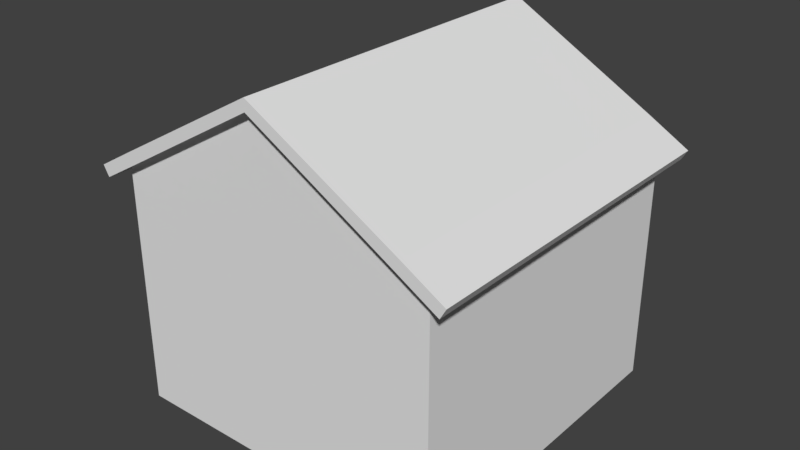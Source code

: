 # Source: Petrol_0_Skybox.blend  (saved by Blender 2.79.0; exported with 4.5.12 LTS)
import bpy
from mathutils import Matrix  # noqa: F401  (used for matrix-valued properties, if any)

bpy.ops.wm.read_factory_settings(use_empty=True)
scene = bpy.context.scene
scene.name = 'Scene'

# ---- collections
col_collection_1 = bpy.data.collections.new('Collection 1'); scene.collection.children.link(col_collection_1)

# ---- materials (node trees are filled in below, after node groups)
mat_material = bpy.data.materials.new('Material')
mat_material.alpha_threshold = 0.0
mat_material.use_transparent_shadow = False
mat_material.roughness = 0.5
mat_material.line_color = (0.0, 0.0, 0.0, 1.0)

# ---- material node trees

# ---- world
world_world = bpy.data.worlds.new('World'); scene.world = world_world
world_world.color = (0.05088, 0.05088, 0.05088)
world_world.use_sun_shadow = False
world_world.sun_shadow_jitter_overblur = 0.0
world_world.cycles.sampling_method = 'MANUAL'

# ---- meshes
me_cube = bpy.data.meshes.new('Cube')
me_cube.from_pydata([(7.0, 7.0, -5.25), (7.0, -7.0, -5.25), (-7.0, -7.0, -5.25), (-7.0, 7.0, -5.25), (7.0, 7.0, 0.25), (7.0, -7.0, 0.25), (-7.0, -7.0, 0.25), (-7.0, 7.0, 0.25), (7.0, 6.5, -5.25), (-7.0, 6.5, -5.25), (7.0, 6.5, 0.25), (-7.0, 6.5, 0.25), (7.0, -6.5, -5.25), (7.0, -6.5, 0.25), (-7.0, -6.5, -5.25), (-7.0, -6.5, 0.25), (6.5, 7.0, -5.25), (6.5, -7.0, -5.25), (6.5, 7.0, 0.25), (6.5, -7.0, 0.25), (-6.5, 7.0, -5.25), (-6.5, -7.0, -5.25), (-6.5, 7.0, 0.25), (-6.5, -7.0, 0.25), (-7.0, 1.907e-06, -5.25), (-7.0, 1.907e-06, 0.25), (7.0, 0.0, -5.25), (7.0, -3.815e-06, 0.25), (7.0, -1.25, -5.25), (7.0, -1.25, 0.25), (-7.0, -1.25, -5.25), (-7.0, -1.25, 0.25), (-7.0, 1.25, -5.25), (-7.0, 1.25, 0.25), (7.0, 1.25, -5.25), (7.0, 1.25, 0.25), (-7.0, 2.25, -5.25), (-7.0, 2.25, 0.25), (7.0, 2.25, -5.25), (7.0, 2.25, 0.25), (7.0, -2.25, -5.25), (7.0, -2.25, 0.25), (-7.0, -2.25, -5.25), (-7.0, -2.25, 0.25), (7.0, -5.5, -5.25), (7.0, -5.5, 0.25), (-7.0, -5.5, -5.25), (-7.0, -5.5, 0.25), (-7.0, 5.5, -5.25), (-7.0, 5.5, 0.25), (7.0, 5.5, -5.25), (7.0, 5.5, 0.25), (7.0, -6.5, 1.25), (7.0, -7.0, 1.25), (-6.5, 7.0, 1.25), (-7.0, 7.0, 1.25), (-6.5, -7.0, 1.25), (-7.0, -7.0, 1.25), (-7.0, 6.5, 1.25), (7.0, 7.0, 1.25), (7.0, 6.5, 1.25), (-7.0, 5.5, 1.25), (7.0, -5.5, 1.25), (-7.0, -6.5, 1.25), (6.5, 7.0, 1.25), (6.5, -7.0, 1.25), (-7.0, -1.25, 1.25), (-7.0, 1.907e-06, 1.25), (-7.0, -2.25, 1.25), (7.0, -1.25, 1.25), (-7.0, 1.25, 1.25), (7.0, 2.25, 1.25), (7.0, 1.25, 1.25), (-7.0, 2.25, 1.25), (7.0, 5.5, 1.25), (7.0, -2.25, 1.25), (-7.0, -5.5, 1.25), (7.0, -6.5, 3.0), (7.0, -7.0, 3.0), (-6.5, 7.0, 3.0), (-7.0, 7.0, 3.0), (-6.5, -7.0, 3.0), (-7.0, -7.0, 3.0), (-7.0, 6.5, 3.0), (7.0, 7.0, 3.0), (7.0, 6.5, 3.0), (-7.0, 5.5, 3.0), (7.0, -5.5, 3.0), (-7.0, -6.5, 3.0), (6.5, 7.0, 3.0), (6.5, -7.0, 3.0), (-7.0, -1.25, 3.0), (-7.0, 1.907e-06, 3.0), (-7.0, -2.25, 3.0), (7.0, -1.25, 3.0), (-7.0, 1.25, 3.0), (7.0, 2.25, 3.0), (7.0, 1.25, 3.0), (-7.0, 2.25, 3.0), (7.0, -2.25, 3.0), (-7.0, -5.5, 3.0), (7.0, 5.5, 3.0), (7.0, -6.5, 4.0), (7.0, -7.0, 4.0), (-6.5, 7.0, 4.0), (-7.0, 7.0, 4.0), (-6.5, -7.0, 4.0), (-7.0, -7.0, 4.0), (-7.0, 6.5, 4.0), (7.0, 7.0, 4.0), (7.0, 6.5, 4.0), (-7.0, 5.5, 4.0), (7.0, -5.5, 4.0), (-7.0, -6.5, 4.0), (6.5, 7.0, 4.0), (6.5, -7.0, 4.0), (-7.0, -1.25, 4.0), (-7.0, 1.907e-06, 4.0), (-7.0, -2.25, 4.0), (7.0, -1.25, 4.0), (-7.0, 1.25, 4.0), (7.0, 2.25, 4.0), (7.0, 1.25, 4.0), (-7.0, 2.25, 4.0), (7.0, -2.25, 4.0), (-7.0, -5.5, 4.0), (7.0, 5.5, 4.0), (7.0, -1.25, 3.0), (7.0, -1.25, 4.0), (7.0, -6.5, 4.5), (7.0, -7.0, 4.5), (-6.5, 7.0, 4.5), (-7.0, 7.0, 4.5), (-6.5, -7.0, 4.5), (-7.0, -7.0, 4.5), (-7.0, 6.5, 4.5), (7.0, 7.0, 4.5), (7.0, 6.5, 4.5), (-7.0, 5.5, 4.5), (7.0, -5.5, 4.5), (-7.0, -6.5, 4.5), (6.5, 7.0, 4.5), (6.5, -7.0, 4.5), (-7.0, -1.25, 4.5), (-7.0, 1.907e-06, 4.5), (-7.0, -2.25, 4.5), (7.0, -1.25, 4.5), (-7.0, 1.25, 4.5), (7.0, 2.25, 4.5), (7.0, 1.25, 4.5), (-7.0, 2.25, 4.5), (7.0, -2.25, 4.5), (-7.0, -5.5, 4.5), (7.0, 5.5, 4.5), (7.0, -1.25, 4.5), (7.0, -5.5, 4.0), (7.0, 2.25, 4.0), (7.0, -5.5, 4.5), (7.0, 2.25, 4.5), (7.0, 7.0, 5.0), (-7.0, 6.5, 5.0), (-7.0, -7.0, 5.0), (-6.5, -7.0, 5.379), (-7.0, 7.0, 5.0), (-6.5, 7.0, 5.287), (7.0, -7.0, 5.0), (-7.0, 5.5, 5.0), (-7.0, -6.5, 5.0), (6.5, 7.0, 5.287), (6.5, -7.0, 5.379), (-7.0, 2.25, 5.0), (1.907e-06, 7.0, 9.149), (1.907e-06, 7.0, 4.5), (7.741, 7.5, 4.533), (7.991, 7.5, 4.967), (7.741, -7.5, 4.533), (7.991, -7.5, 4.967), (6.009, 7.5, 5.533), (6.259, 7.5, 5.967), (6.009, -7.5, 5.533), (6.259, -7.5, 5.967), (-7.741, -7.5, 4.533), (-7.991, -7.5, 4.967), (-7.741, 7.5, 4.533), (-7.991, 7.5, 4.967), (-6.009, -7.5, 5.533), (-6.259, -7.5, 5.967), (-6.009, 7.5, 5.533), (-6.259, 7.5, 5.967), (-0.07179, -7.5, 9.5), (-0.07179, -7.5, 9.0), (-0.0718, 7.5, 9.5), (-0.0718, 7.5, 9.0), (3.9, 7.0, -5.25), (1.3, 7.0, -5.25), (-1.3, 7.0, -5.25), (-3.9, 7.0, -5.25), (3.9, 7.0, 0.25), (1.3, 7.0, 0.25), (-1.3, 7.0, 0.25), (-3.9, 7.0, 0.25), (3.9, 7.0, 1.25), (1.3, 7.0, 1.25), (-1.3, 7.0, 1.25), (-3.9, 7.0, 1.25), (3.9, 7.0, 3.0), (1.3, 7.0, 3.0), (-1.3, 7.0, 3.0), (-3.9, 7.0, 3.0), (3.9, 7.0, 4.0), (1.3, 7.0, 4.0), (-1.3, 7.0, 4.0), (-3.9, 7.0, 4.0), (3.9, 7.0, 4.5), (1.3, 7.0, 4.5), (-1.3, 7.0, 4.5), (-3.9, 7.0, 4.5), (1.907e-06, 7.0, 4.0), (1.907e-06, 7.0, 3.0), (1.907e-06, 7.0, 1.25), (1.907e-06, 7.0, 0.25), (3.9, 7.0, 7.047), (1.3, 7.0, 8.43), (-1.3, 7.0, 8.43), (-3.9, 7.0, 7.047), (3.9, -7.0, -5.25), (1.3, -7.0, -5.25), (-1.3, -7.0, -5.25), (-3.9, -7.0, -5.25), (3.9, -7.0, 0.25), (1.3, -7.0, 0.25), (-1.3, -7.0, 0.25), (-3.9, -7.0, 0.25), (3.9, -7.0, 1.25), (1.3, -7.0, 1.25), (-1.3, -7.0, 1.25), (-3.9, -7.0, 1.25), (3.9, -7.0, 3.0), (1.3, -7.0, 3.0), (-1.3, -7.0, 3.0), (-3.9, -7.0, 3.0), (3.9, -7.0, 4.0), (1.3, -7.0, 4.0), (-1.3, -7.0, 4.0), (-3.9, -7.0, 4.0), (3.9, -7.0, 4.5), (1.3, -7.0, 4.5), (-1.3, -7.0, 4.5), (-3.9, -7.0, 4.5), (1.669e-06, 7.0, -5.25), (-3.338e-06, -7.0, 9.094), (-3.338e-06, -7.0, 4.5), (-3.338e-06, -7.0, 4.0), (-3.338e-06, -7.0, 3.0), (-3.338e-06, -7.0, 1.25), (-3.338e-06, -7.0, 0.25), (-5.96e-07, -7.0, -5.25), (3.9, -7.0, 7.047), (1.3, -7.0, 8.43), (-1.3, -7.0, 8.43), (-3.9, -7.0, 7.047), (7.0, 1.25, 3.0), (7.0, -3.815e-06, 3.0), (7.0, -1.25, 3.0), (7.0, 5.5, 4.0), (7.0, 2.25, 4.0), (7.0, -2.25, 4.0), (7.0, -5.5, 4.0)], [], [(48, 49, 11, 9), (12, 13, 5, 1), (21, 23, 6, 2), (9, 11, 7, 3), (22, 20, 3, 7), (0, 4, 10, 8), (31, 43, 68, 66), (44, 45, 13, 12), (45, 41, 75, 62), (2, 6, 15, 14), (6, 23, 56, 57), (51, 10, 60, 74), (4, 0, 16, 18), (1, 5, 19, 17), (22, 7, 55, 54), (25, 31, 66, 67), (200, 196, 20, 22), (228, 232, 23, 21), (15, 6, 57, 63), (34, 35, 27, 26), (30, 31, 25, 24), (42, 43, 31, 30), (5, 13, 52, 53), (26, 27, 29, 28), (38, 39, 35, 34), (49, 37, 73, 61), (24, 25, 33, 32), (13, 45, 62, 52), (50, 51, 39, 38), (32, 33, 37, 36), (46, 47, 43, 42), (35, 39, 71, 72), (28, 29, 41, 40), (14, 15, 47, 46), (40, 41, 45, 44), (8, 10, 51, 50), (33, 25, 67, 70), (36, 37, 49, 48), (204, 54, 79, 208), (55, 58, 83, 80), (75, 69, 94, 99), (74, 60, 85, 101), (57, 56, 81, 82), (61, 73, 98, 86), (66, 68, 93, 91), (54, 55, 80, 79), (62, 75, 266, 267), (53, 52, 77, 78), (7, 11, 58, 55), (200, 22, 54, 204), (41, 29, 69, 75), (229, 19, 65, 233), (10, 4, 59, 60), (47, 15, 63, 76), (4, 18, 64, 59), (37, 33, 70, 73), (11, 49, 61, 58), (19, 5, 53, 65), (43, 47, 76, 68), (39, 51, 74, 71), (99, 94, 119, 124), (78, 77, 102, 103), (101, 85, 110, 126), (90, 78, 103, 115), (86, 98, 123, 111), (92, 91, 116, 117), (98, 95, 120, 123), (84, 89, 114, 109), (97, 122, 128, 127), (60, 59, 84, 85), (70, 67, 92, 95), (233, 65, 90, 237), (58, 61, 86, 83), (72, 71, 96, 97), (68, 76, 100, 93), (52, 62, 87, 77), (63, 57, 82, 88), (59, 64, 89, 84), (73, 70, 95, 98), (67, 66, 91, 92), (65, 53, 78, 90), (76, 63, 88, 100), (126, 110, 137, 153), (115, 103, 130, 142), (111, 123, 150, 138), (117, 116, 143, 144), (123, 120, 147, 150), (109, 114, 141, 136), (113, 107, 134, 140), (125, 113, 140, 152), (128, 122, 149, 154), (102, 112, 139, 129), (180, 176, 174, 178), (79, 80, 105, 104), (91, 93, 118, 116), (82, 81, 106, 107), (80, 83, 108, 105), (208, 79, 104, 212), (93, 100, 125, 118), (85, 84, 109, 110), (95, 92, 117, 120), (237, 90, 115, 241), (83, 86, 111, 108), (97, 96, 121, 122), (77, 87, 112, 102), (100, 88, 113, 125), (88, 82, 107, 113), (180, 178, 191, 189), (142, 130, 165, 169), (138, 150, 170, 166), (136, 141, 168, 159), (175, 176, 180, 179), (140, 134, 161, 167), (103, 102, 129, 130), (124, 119, 146, 151), (104, 105, 132, 131), (116, 118, 145, 143), (107, 106, 133, 134), (173, 174, 176, 175), (124, 151, 157, 155), (105, 108, 135, 132), (212, 104, 131, 216), (118, 125, 152, 145), (110, 109, 136, 137), (120, 117, 144, 147), (241, 115, 142, 245), (108, 111, 138, 135), (122, 121, 148, 149), (126, 153, 158, 156), (131, 132, 163, 164), (134, 133, 162, 161), (132, 135, 160, 163), (177, 178, 174, 173), (216, 131, 164, 224), (245, 142, 169, 257), (135, 138, 166, 160), (188, 184, 182, 186), (186, 185, 190, 189), (183, 184, 188, 187), (181, 182, 184, 183), (185, 186, 182, 181), (141, 213, 221, 168), (187, 188, 191, 192), (188, 186, 189, 191), (189, 190, 179, 180), (192, 191, 178, 177), (213, 214, 222, 221), (172, 215, 223, 171), (215, 216, 224, 223), (214, 172, 171, 222), (210, 217, 172, 214), (206, 218, 217, 210), (198, 220, 219, 202), (114, 209, 213, 141), (209, 210, 214, 213), (217, 211, 215, 172), (211, 212, 216, 215), (89, 205, 209, 114), (205, 206, 210, 209), (218, 207, 211, 217), (207, 208, 212, 211), (18, 197, 201, 64), (197, 198, 202, 201), (220, 199, 203, 219), (199, 200, 204, 203), (64, 201, 205, 89), (201, 202, 206, 205), (219, 203, 207, 218), (203, 204, 208, 207), (18, 16, 193, 197), (197, 193, 194, 198), (220, 249, 195, 199), (199, 195, 196, 200), (133, 248, 260, 162), (248, 247, 259, 260), (251, 246, 258, 250), (246, 245, 257, 258), (202, 219, 218, 206), (198, 194, 249, 220), (247, 251, 250, 259), (243, 252, 251, 247), (106, 244, 248, 133), (244, 243, 247, 248), (252, 242, 246, 251), (242, 241, 245, 246), (239, 253, 252, 243), (235, 254, 253, 239), (231, 255, 254, 235), (226, 230, 255, 256), (81, 240, 244, 106), (240, 239, 243, 244), (253, 238, 242, 252), (238, 237, 241, 242), (56, 236, 240, 81), (236, 235, 239, 240), (254, 234, 238, 253), (234, 233, 237, 238), (23, 232, 236, 56), (232, 231, 235, 236), (255, 230, 234, 254), (230, 229, 233, 234), (17, 19, 229, 225), (225, 229, 230, 226), (256, 255, 231, 227), (227, 231, 232, 228), (27, 35, 261, 262), (71, 74, 264, 265), (29, 27, 262, 263)])
_uv = me_cube.uv_layers.new(name='UVMap')
_uv.uv.foreach_set('vector', [0.25, 0.75, 0.25, 0.75, 0.25, 0.75, 0.25, 0.75, 0.25, 0.75, 0.25, 0.75, 0.25, 0.75, 0.25, 0.75, 0.25, 0.75, 0.25, 0.75, 0.25, 0.75, 0.25, 0.75, 0.25, 0.75, 0.25, 0.75, 0.25, 0.75, 0.25, 0.75, 0.25, 0.75, 0.25, 0.75, 0.25, 0.75, 0.25, 0.75, 0.25, 0.75, 0.25, 0.75, 0.25, 0.75, 0.25, 0.75, 0.25, 0.75, 0.25, 0.75, 0.25, 0.75, 0.25, 0.75, 0.25, 0.75, 0.25, 0.75, 0.25, 0.75, 0.25, 0.75, 0.25, 0.75, 0.25, 0.75, 0.25, 0.75, 0.25, 0.75, 0.25, 0.75, 0.25, 0.75, 0.25, 0.75, 0.25, 0.75, 0.25, 0.75, 0.25, 0.75, 0.25, 0.75, 0.25, 0.75, 0.25, 0.75, 0.25, 0.75, 0.25, 0.75, 0.25, 0.75, 0.25, 0.75, 0.25, 0.75, 0.25, 0.75, 0.25, 0.75, 0.25, 0.75, 0.25, 0.75, 0.25, 0.75, 0.25, 0.75, 0.25, 0.75, 0.25, 0.75, 0.25, 0.75, 0.25, 0.75, 0.25, 0.75, 0.25, 0.75, 0.25, 0.75, 0.25, 0.75, 0.25, 0.75, 0.25, 0.75, 0.25, 0.75, 0.25, 0.75, 0.25, 0.75, 0.25, 0.75, 0.25, 0.75, 0.25, 0.75, 0.25, 0.75, 0.25, 0.75, 0.25, 0.75, 0.25, 0.75, 0.25, 0.75, 0.25, 0.75, 0.25, 0.75, 0.25, 0.75, 0.25, 0.75, 0.25, 0.75, 0.25, 0.75, 0.25, 0.75, 0.25, 0.75, 0.25, 0.75, 0.25, 0.75, 0.25, 0.75, 0.25, 0.75, 0.25, 0.75, 0.25, 0.75, 0.25, 0.75, 0.25, 0.75, 0.25, 0.75, 0.25, 0.75, 0.25, 0.75, 0.25, 0.75, 0.25, 0.75, 0.25, 0.75, 0.25, 0.75, 0.25, 0.75, 0.25, 0.75, 0.25, 0.75, 0.25, 0.75, 0.25, 0.75, 0.25, 0.75, 0.25, 0.75, 0.25, 0.75, 0.25, 0.75, 0.25, 0.75, 0.25, 0.75, 0.25, 0.75, 0.25, 0.75, 0.25, 0.75, 0.25, 0.75, 0.25, 0.75, 0.25, 0.75, 0.25, 0.75, 0.25, 0.75, 0.25, 0.75, 0.25, 0.75, 0.25, 0.75, 0.25, 0.75, 0.25, 0.75, 0.25, 0.75, 0.25, 0.75, 0.25, 0.75, 0.25, 0.75, 0.25, 0.75, 0.25, 0.75, 0.25, 0.75, 0.25, 0.75, 0.25, 0.75, 0.25, 0.75, 0.25, 0.75, 0.25, 0.75, 0.25, 0.75, 0.25, 0.75, 0.25, 0.75, 0.25, 0.75, 0.25, 0.75, 0.25, 0.75, 0.25, 0.75, 0.25, 0.75, 0.25, 0.75, 0.25, 0.75, 0.25, 0.75, 0.25, 0.75, 0.25, 0.75, 0.25, 0.75, 0.25, 0.75, 0.25, 0.75, 0.25, 0.75, 0.25, 0.75, 0.25, 0.75, 0.25, 0.75, 0.25, 0.75, 0.25, 0.75, 0.25, 0.75, 0.25, 0.75, 0.25, 0.75, 0.25, 0.75, 0.25, 0.75, 0.25, 0.75, 0.25, 0.75, 0.25, 0.75, 0.25, 0.75, 0.25, 0.75, 0.25, 0.75, 0.25, 0.75, 0.25, 0.75, 0.25, 0.75, 0.25, 0.75, 0.25, 0.75, 0.25, 0.75, 0.25, 0.75, 0.25, 0.75, 0.25, 0.75, 0.25, 0.75, 0.25, 0.75, 0.25, 0.75, 0.25, 0.75, 0.25, 0.75, 0.25, 0.75, 0.25, 0.75, 0.25, 0.75, 0.25, 0.75, 0.25, 0.75, 0.25, 0.75, 0.25, 0.75, 0.25, 0.75, 0.25, 0.75, 0.25, 0.75, 0.25, 0.75, 0.25, 0.75, 0.25, 0.75, 0.25, 0.75, 0.25, 0.75, 0.25, 0.75, 0.25, 0.75, 0.25, 0.75, 0.25, 0.75, 0.25, 0.75, 0.25, 0.75, 0.25, 0.75, 0.25, 0.75, 0.25, 0.75, 0.25, 0.75, 0.25, 0.75, 0.25, 0.75, 0.25, 0.75, 0.25, 0.75, 0.25, 0.75, 0.25, 0.75, 0.25, 0.75, 0.25, 0.75, 0.25, 0.75, 0.25, 0.75, 0.25, 0.75, 0.25, 0.75, 0.25, 0.75, 0.25, 0.75, 0.25, 0.75, 0.25, 0.75, 0.25, 0.75, 0.25, 0.75, 0.25, 0.75, 0.25, 0.75, 0.25, 0.75, 0.25, 0.75, 0.25, 0.75, 0.25, 0.75, 0.25, 0.75, 0.25, 0.75, 0.25, 0.75, 0.25, 0.75, 0.25, 0.75, 0.25, 0.75, 0.25, 0.75, 0.25, 0.75, 0.25, 0.75, 0.25, 0.75, 0.25, 0.75, 0.25, 0.75, 0.25, 0.75, 0.25, 0.75, 0.25, 0.75, 0.25, 0.75, 0.25, 0.75, 0.25, 0.75, 0.25, 0.75, 0.25, 0.75, 0.25, 0.75, 0.25, 0.75, 0.25, 0.75, 0.25, 0.75, 0.25, 0.75, 0.25, 0.75, 0.25, 0.75, 0.25, 0.75, 0.25, 0.75, 0.25, 0.75, 0.25, 0.75, 0.25, 0.75, 0.25, 0.75, 0.25, 0.75, 0.25, 0.75, 0.25, 0.75, 0.25, 0.75, 0.25, 0.75, 0.25, 0.75, 0.25, 0.75, 0.25, 0.75, 0.25, 0.75, 0.25, 0.75, 0.25, 0.75, 0.25, 0.75, 0.25, 0.75, 0.25, 0.75, 0.25, 0.75, 0.25, 0.75, 0.25, 0.75, 0.25, 0.75, 0.25, 0.75, 0.25, 0.75, 0.25, 0.75, 0.25, 0.75, 0.25, 0.75, 0.25, 0.75, 0.25, 0.75, 0.25, 0.75, 0.25, 0.75, 0.25, 0.75, 0.25, 0.75, 0.25, 0.75, 0.25, 0.75, 0.25, 0.75, 0.25, 0.75, 0.25, 0.75, 0.25, 0.75, 0.25, 0.75, 0.25, 0.75, 0.25, 0.75, 0.25, 0.75, 0.25, 0.75, 0.25, 0.75, 0.25, 0.75, 0.25, 0.75, 0.25, 0.75, 0.25, 0.75, 0.25, 0.75, 0.25, 0.75, 0.25, 0.75, 0.25, 0.75, 0.25, 0.75, 0.25, 0.75, 0.25, 0.75, 0.25, 0.75, 0.25, 0.75, 0.25, 0.75, 0.25, 0.75, 0.25, 0.75, 0.25, 0.75, 0.25, 0.75, 0.25, 0.75, 0.25, 0.75, 0.25, 0.75, 0.25, 0.75, 0.25, 0.75, 0.25, 0.75, 0.25, 0.75, 0.25, 0.75, 0.25, 0.75, 0.25, 0.75, 0.25, 0.75, 0.25, 0.75, 0.25, 0.75, 0.25, 0.75, 0.25, 0.75, 0.25, 0.75, 0.25, 0.75, 0.25, 0.75, 0.25, 0.75, 0.25, 0.75, 0.25, 0.75, 0.25, 0.75, 0.25, 0.75, 0.25, 0.75, 0.25, 0.75, 0.25, 0.75, 0.25, 0.75, 0.25, 0.75, 0.25, 0.75, 0.25, 0.75, 0.25, 0.75, 0.25, 0.75, 0.25, 0.75, 0.25, 0.75, 0.25, 0.75, 0.25, 0.75, 0.25, 0.75, 0.25, 0.75, 0.25, 0.75, 0.25, 0.75, 0.25, 0.75, 0.25, 0.75, 0.25, 0.75, 0.25, 0.75, 0.25, 0.25, 0.25, 0.25, 0.25, 0.25, 0.25, 0.25, 0.25, 0.75, 0.25, 0.75, 0.25, 0.75, 0.25, 0.75, 0.25, 0.75, 0.25, 0.75, 0.25, 0.75, 0.25, 0.75, 0.25, 0.75, 0.25, 0.75, 0.25, 0.75, 0.25, 0.75, 0.25, 0.75, 0.25, 0.75, 0.25, 0.75, 0.25, 0.75, 0.25, 0.75, 0.25, 0.75, 0.25, 0.75, 0.25, 0.75, 0.25, 0.75, 0.25, 0.75, 0.25, 0.75, 0.25, 0.75, 0.25, 0.75, 0.25, 0.75, 0.25, 0.75, 0.25, 0.75, 0.25, 0.75, 0.25, 0.75, 0.25, 0.75, 0.25, 0.75, 0.25, 0.75, 0.25, 0.75, 0.25, 0.75, 0.25, 0.75, 0.25, 0.75, 0.25, 0.75, 0.25, 0.75, 0.25, 0.75, 0.25, 0.75, 0.25, 0.75, 0.25, 0.75, 0.25, 0.75, 0.25, 0.75, 0.25, 0.75, 0.25, 0.75, 0.25, 0.75, 0.25, 0.75, 0.25, 0.75, 0.25, 0.75, 0.25, 0.75, 0.25, 0.75, 0.25, 0.75, 0.25, 0.75, 0.25, 0.75, 0.25, 0.25, 0.25, 0.25, 0.25, 0.25, 0.25, 0.25, 0.25, 0.75, 0.25, 0.75, 0.25, 0.75, 0.25, 0.75, 0.25, 0.75, 0.25, 0.75, 0.25, 0.75, 0.25, 0.75, 0.25, 0.75, 0.25, 0.75, 0.25, 0.75, 0.25, 0.75, 0.25, 0.25, 0.25, 0.25, 0.25, 0.25, 0.25, 0.25, 0.25, 0.75, 0.25, 0.75, 0.25, 0.75, 0.25, 0.75, 0.25, 0.75, 0.25, 0.75, 0.25, 0.75, 0.25, 0.75, 0.25, 0.75, 0.25, 0.75, 0.25, 0.75, 0.25, 0.75, 0.25, 0.75, 0.25, 0.75, 0.25, 0.75, 0.25, 0.75, 0.25, 0.75, 0.25, 0.75, 0.25, 0.75, 0.25, 0.75, 0.25, 0.75, 0.25, 0.75, 0.25, 0.75, 0.25, 0.75, 0.25, 0.25, 0.25, 0.25, 0.25, 0.25, 0.25, 0.25, 0.25, 0.75, 0.25, 0.75, 0.25, 0.75, 0.25, 0.75, 0.25, 0.75, 0.25, 0.75, 0.25, 0.75, 0.25, 0.75, 0.25, 0.75, 0.25, 0.75, 0.25, 0.75, 0.25, 0.75, 0.25, 0.75, 0.25, 0.75, 0.25, 0.75, 0.25, 0.75, 0.25, 0.75, 0.25, 0.75, 0.25, 0.75, 0.25, 0.75, 0.25, 0.75, 0.25, 0.75, 0.25, 0.75, 0.25, 0.75, 0.25, 0.75, 0.25, 0.75, 0.25, 0.75, 0.25, 0.75, 0.25, 0.75, 0.25, 0.75, 0.25, 0.75, 0.25, 0.75, 0.25, 0.75, 0.25, 0.75, 0.25, 0.75, 0.25, 0.75, 0.25, 0.75, 0.25, 0.75, 0.25, 0.75, 0.25, 0.75, 0.25, 0.75, 0.25, 0.75, 0.25, 0.75, 0.25, 0.75, 0.25, 0.75, 0.25, 0.75, 0.25, 0.75, 0.25, 0.75, 0.25, 0.75, 0.25, 0.75, 0.25, 0.75, 0.25, 0.75, 0.25, 0.25, 0.25, 0.25, 0.25, 0.25, 0.25, 0.25, 0.25, 0.75, 0.25, 0.75, 0.25, 0.75, 0.25, 0.75, 0.25, 0.75, 0.25, 0.75, 0.25, 0.75, 0.25, 0.75, 0.25, 0.75, 0.25, 0.75, 0.25, 0.75, 0.25, 0.75, 0.25, 0.25, 0.25, 0.25, 0.25, 0.25, 0.25, 0.25, 0.25, 0.25, 0.25, 0.25, 0.25, 0.25, 0.25, 0.25, 0.25, 0.25, 0.25, 0.25, 0.25, 0.25, 0.25, 0.25, 0.25, 0.25, 0.25, 0.25, 0.25, 0.25, 0.25, 0.25, 0.25, 0.25, 0.25, 0.25, 0.25, 0.25, 0.25, 0.25, 0.25, 0.75, 0.25, 0.75, 0.25, 0.75, 0.25, 0.75, 0.25, 0.25, 0.25, 0.25, 0.25, 0.25, 0.25, 0.25, 0.25, 0.25, 0.25, 0.25, 0.25, 0.25, 0.25, 0.25, 0.25, 0.25, 0.25, 0.25, 0.25, 0.25, 0.25, 0.25, 0.25, 0.25, 0.25, 0.25, 0.25, 0.25, 0.25, 0.25, 0.25, 0.75, 0.25, 0.75, 0.25, 0.75, 0.25, 0.75, 0.25, 0.75, 0.25, 0.75, 0.25, 0.75, 0.25, 0.75, 0.25, 0.75, 0.25, 0.75, 0.25, 0.75, 0.25, 0.75, 0.25, 0.75, 0.25, 0.75, 0.25, 0.75, 0.25, 0.75, 0.25, 0.75, 0.25, 0.75, 0.25, 0.75, 0.25, 0.75, 0.25, 0.75, 0.25, 0.75, 0.25, 0.75, 0.25, 0.75, 0.25, 0.75, 0.25, 0.75, 0.25, 0.75, 0.25, 0.75, 0.25, 0.75, 0.25, 0.75, 0.25, 0.75, 0.25, 0.75, 0.25, 0.75, 0.25, 0.75, 0.25, 0.75, 0.25, 0.75, 0.25, 0.75, 0.25, 0.75, 0.25, 0.75, 0.25, 0.75, 0.25, 0.75, 0.25, 0.75, 0.25, 0.75, 0.25, 0.75, 0.25, 0.75, 0.25, 0.75, 0.25, 0.75, 0.25, 0.75, 0.25, 0.75, 0.25, 0.75, 0.25, 0.75, 0.25, 0.75, 0.25, 0.75, 0.25, 0.75, 0.25, 0.75, 0.25, 0.75, 0.25, 0.75, 0.25, 0.75, 0.25, 0.75, 0.25, 0.75, 0.25, 0.75, 0.25, 0.75, 0.25, 0.75, 0.25, 0.75, 0.25, 0.75, 0.25, 0.75, 0.25, 0.75, 0.25, 0.75, 0.25, 0.75, 0.25, 0.75, 0.25, 0.75, 0.25, 0.75, 0.25, 0.75, 0.25, 0.75, 0.25, 0.75, 0.25, 0.75, 0.25, 0.75, 0.25, 0.75, 0.25, 0.75, 0.25, 0.75, 0.25, 0.75, 0.25, 0.75, 0.25, 0.75, 0.25, 0.75, 0.25, 0.75, 0.25, 0.75, 0.25, 0.75, 0.25, 0.75, 0.25, 0.75, 0.25, 0.75, 0.25, 0.75, 0.25, 0.75, 0.25, 0.75, 0.25, 0.75, 0.25, 0.75, 0.25, 0.75, 0.25, 0.75, 0.25, 0.75, 0.25, 0.75, 0.25, 0.75, 0.25, 0.75, 0.25, 0.75, 0.25, 0.75, 0.25, 0.75, 0.25, 0.75, 0.25, 0.75, 0.25, 0.75, 0.25, 0.75, 0.25, 0.75, 0.25, 0.75, 0.25, 0.75, 0.25, 0.75, 0.25, 0.75, 0.25, 0.75, 0.25, 0.75, 0.25, 0.75, 0.25, 0.75, 0.25, 0.75, 0.25, 0.75, 0.25, 0.75, 0.25, 0.75, 0.25, 0.75, 0.25, 0.75, 0.25, 0.75, 0.25, 0.75, 0.25, 0.75, 0.25, 0.75, 0.25, 0.75, 0.25, 0.75, 0.25, 0.75, 0.25, 0.75, 0.25, 0.75, 0.25, 0.75, 0.25, 0.75, 0.25, 0.75, 0.25, 0.75, 0.25, 0.75, 0.25, 0.75, 0.25, 0.75, 0.25, 0.75, 0.25, 0.75, 0.25, 0.75, 0.25, 0.75, 0.25, 0.75, 0.25, 0.75, 0.25, 0.75, 0.25, 0.75, 0.25, 0.75, 0.25, 0.75, 0.25, 0.75, 0.25, 0.75, 0.25, 0.75, 0.25, 0.75, 0.25, 0.75, 0.25, 0.75, 0.25, 0.75, 0.25, 0.75, 0.25, 0.75, 0.25, 0.75, 0.25, 0.75, 0.25, 0.75, 0.25, 0.75, 0.25, 0.75, 0.25, 0.75, 0.25, 0.75, 0.25, 0.75, 0.25, 0.75, 0.25, 0.75, 0.25, 0.75, 0.25, 0.75, 0.25, 0.75, 0.25, 0.75, 0.25, 0.75, 0.25, 0.75, 0.25, 0.75, 0.25, 0.75, 0.25, 0.75, 0.25, 0.75, 0.25, 0.75, 0.25, 0.75, 0.25, 0.75, 0.25, 0.75, 0.25, 0.75, 0.25, 0.75, 0.25, 0.75, 0.25, 0.75, 0.25, 0.75, 0.25, 0.75, 0.25, 0.75, 0.25, 0.75, 0.25, 0.75, 0.25, 0.75, 0.25, 0.75, 0.25, 0.75, 0.25, 0.75, 0.25, 0.75, 0.25, 0.75, 0.25, 0.75, 0.25, 0.75, 0.25, 0.75, 0.25, 0.75, 0.25, 0.75, 0.25, 0.75, 0.25, 0.75, 0.25, 0.75, 0.25, 0.75, 0.25, 0.75, 0.25, 0.75, 0.25, 0.75, 0.25, 0.75, 0.25, 0.75, 0.25, 0.75, 0.25, 0.75, 0.25, 0.75, 0.25, 0.75, 0.25, 0.75, 0.25, 0.75, 0.25, 0.75, 0.25, 0.75, 0.25, 0.75, 0.25, 0.75, 0.25, 0.75, 0.25, 0.75, 0.25, 0.75, 0.25, 0.75, 0.25, 0.75, 0.25, 0.75, 0.25, 0.75, 0.25, 0.75, 0.25, 0.75, 0.25, 0.75, 0.25, 0.75, 0.25, 0.75, 0.25, 0.75, 0.25, 0.75, 0.25, 0.75, 0.25, 0.75, 0.25, 0.75, 0.25, 0.75, 0.25, 0.75, 0.25, 0.75, 0.25, 0.75, 0.25, 0.75, 0.25, 0.75, 0.25, 0.75, 0.25, 0.75, 0.25, 0.75, 0.25, 0.75])
me_cube.materials.append(mat_material)
me_cube.use_remesh_preserve_volume = False
me_cube.use_remesh_preserve_attributes = False
me_cube.use_mirror_vertex_groups = False
me_cube.update()

# ---- objects
ob_petrol = bpy.data.objects.new('Petrol', me_cube)

# ---- transforms, parenting, visibility, modifiers, constraints
ob_petrol.location = (0.0, 0.0, 0.0)
ob_petrol.lock_rotations_4d = False
ob_petrol.empty_display_type = 'ARROWS'
ob_petrol.lineart.crease_threshold = 0.0

# ---- collection membership
col_collection_1.objects.link(ob_petrol)

# ---- scene / render settings (as saved in the file)
scene.frame_start = 1; scene.frame_end = 250; scene.frame_set(1)
scene.render.engine = 'BLENDER_EEVEE_NEXT'
scene.render.resolution_percentage = 50
scene.render.dither_intensity = 0.0
scene.cycles.use_denoising = False
scene.cycles.samples = 128
scene.cycles.sampling_pattern = 'TABULATED_SOBOL'
scene.cycles.use_adaptive_sampling = False
scene.cycles.use_light_tree = False
scene.cycles.blur_glossy = 0.0
scene.cycles.sample_clamp_indirect = 0.0
scene.view_settings.view_transform = 'Standard'
bpy.context.view_layer.update()

# ---- added for rendering (the .blend has no active camera and no usable light): camera, sun
cam_auto = bpy.data.cameras.new('AutoCamera')
cam_auto.lens = 50.0
cam_auto.sensor_width = 36.0
cam_auto.clip_end = 1000.0
ob_auto_camera = bpy.data.objects.new('AutoCamera', cam_auto)
scene.collection.objects.link(ob_auto_camera)
ob_auto_camera.location = (24.4439, -29.3327, 21.6802)
ob_auto_camera.rotation_euler = (1.09748, -7.21219e-08, 0.694738)
scene.camera = ob_auto_camera
light_auto_sun = bpy.data.lights.new('AutoSun', 'SUN')
light_auto_sun.energy = 3.0
light_auto_sun.angle = 0.0523599
ob_auto_sun = bpy.data.objects.new('AutoSun', light_auto_sun)
scene.collection.objects.link(ob_auto_sun)
ob_auto_sun.rotation_euler = (0.872665, 0.174533, 0.523599)
bpy.context.view_layer.update()
